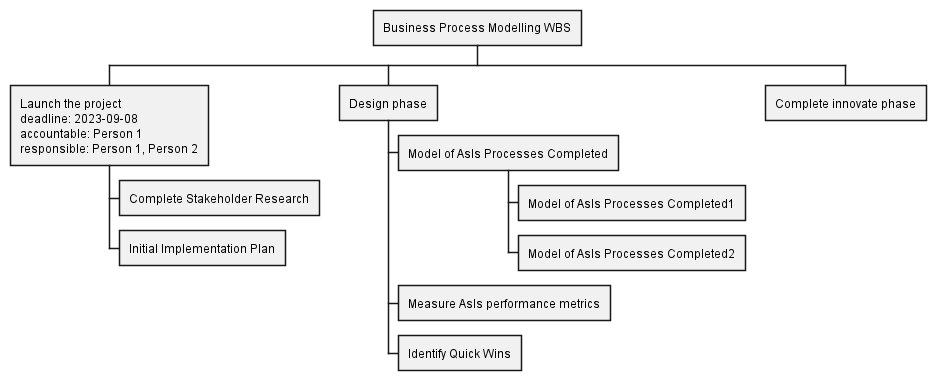

The diagram above was rendered by PlantUML. Its source (embedded in the PNG):
@startwbs
* Business Process Modelling WBS
** Launch the project\ndeadline: 2023-09-08\naccountable: Person 1\nresponsible: Person 1, Person 2
*** Complete Stakeholder Research
*** Initial Implementation Plan
** Design phase
*** Model of AsIs Processes Completed
**** Model of AsIs Processes Completed1
**** Model of AsIs Processes Completed2
*** Measure AsIs performance metrics
*** Identify Quick Wins
** Complete innovate phase
@endwbs